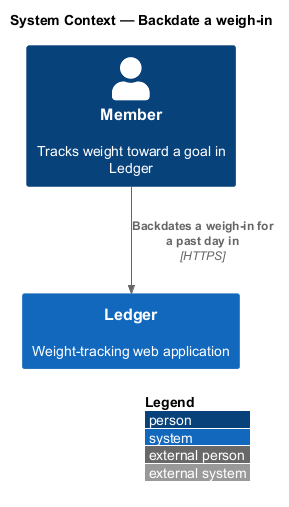

The diagram above was rendered by PlantUML. Its source (embedded in the PNG):
@startuml
!include <C4/C4_Context>
LAYOUT_WITH_LEGEND()
title System Context — Backdate a weigh-in

Person(member, "Member", "Tracks weight toward a goal in Ledger")
System(ledger, "Ledger", "Weight-tracking web application")

Rel(member, ledger, "Backdates a weigh-in for a past day in", "HTTPS")
@enduml